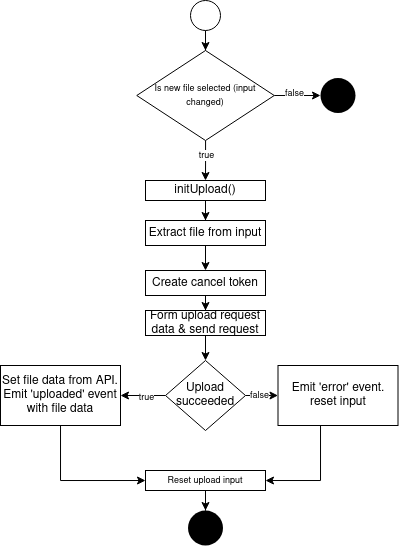

The diagram above was exported from draw.io. Its source (the exported page's mxGraphModel, read from the mxfile embedded in the PNG):
<mxGraphModel dx="1275" dy="699" grid="1" gridSize="10" guides="1" tooltips="1" connect="1" arrows="1" fold="1" page="1" pageScale="1" pageWidth="850" pageHeight="1100" math="0" shadow="0">
  <root>
    <mxCell id="0" />
    <mxCell id="1" parent="0" />
    <mxCell id="53VaCvUBfzhLU_LW4tLY-5" style="edgeStyle=orthogonalEdgeStyle;rounded=0;orthogonalLoop=1;jettySize=auto;html=1;entryX=0.5;entryY=0;entryDx=0;entryDy=0;" edge="1" parent="1" source="53VaCvUBfzhLU_LW4tLY-3" target="53VaCvUBfzhLU_LW4tLY-6">
      <mxGeometry relative="1" as="geometry">
        <mxPoint x="365" y="130" as="targetPoint" />
      </mxGeometry>
    </mxCell>
    <mxCell id="53VaCvUBfzhLU_LW4tLY-3" value="" style="ellipse;whiteSpace=wrap;html=1;aspect=fixed;" vertex="1" parent="1">
      <mxGeometry x="350" y="60" width="30" height="30" as="geometry" />
    </mxCell>
    <mxCell id="53VaCvUBfzhLU_LW4tLY-8" value="" style="edgeStyle=orthogonalEdgeStyle;rounded=0;orthogonalLoop=1;jettySize=auto;html=1;fontSize=9;" edge="1" parent="1" source="53VaCvUBfzhLU_LW4tLY-6" target="53VaCvUBfzhLU_LW4tLY-7">
      <mxGeometry relative="1" as="geometry" />
    </mxCell>
    <mxCell id="53VaCvUBfzhLU_LW4tLY-9" value="true" style="edgeLabel;html=1;align=center;verticalAlign=middle;resizable=0;points=[];fontSize=9;" vertex="1" connectable="0" parent="53VaCvUBfzhLU_LW4tLY-8">
      <mxGeometry x="-0.2475" y="1" relative="1" as="geometry">
        <mxPoint as="offset" />
      </mxGeometry>
    </mxCell>
    <mxCell id="53VaCvUBfzhLU_LW4tLY-11" value="" style="edgeStyle=orthogonalEdgeStyle;rounded=0;orthogonalLoop=1;jettySize=auto;html=1;fontSize=9;entryX=0;entryY=0.5;entryDx=0;entryDy=0;" edge="1" parent="1" source="53VaCvUBfzhLU_LW4tLY-6" target="53VaCvUBfzhLU_LW4tLY-13">
      <mxGeometry relative="1" as="geometry">
        <mxPoint x="490" y="155" as="targetPoint" />
      </mxGeometry>
    </mxCell>
    <mxCell id="53VaCvUBfzhLU_LW4tLY-12" value="false" style="edgeLabel;html=1;align=center;verticalAlign=middle;resizable=0;points=[];fontSize=9;" vertex="1" connectable="0" parent="53VaCvUBfzhLU_LW4tLY-11">
      <mxGeometry x="-0.1294" y="2" relative="1" as="geometry">
        <mxPoint as="offset" />
      </mxGeometry>
    </mxCell>
    <mxCell id="53VaCvUBfzhLU_LW4tLY-6" value="&lt;font style=&quot;font-size: 9px&quot;&gt;Is new file selected (input changed)&lt;/font&gt;" style="rhombus;whiteSpace=wrap;html=1;" vertex="1" parent="1">
      <mxGeometry x="296.25" y="110" width="137.5" height="90" as="geometry" />
    </mxCell>
    <mxCell id="53VaCvUBfzhLU_LW4tLY-15" value="" style="edgeStyle=orthogonalEdgeStyle;rounded=0;orthogonalLoop=1;jettySize=auto;html=1;fontSize=9;" edge="1" parent="1" source="53VaCvUBfzhLU_LW4tLY-7" target="53VaCvUBfzhLU_LW4tLY-14">
      <mxGeometry relative="1" as="geometry" />
    </mxCell>
    <mxCell id="53VaCvUBfzhLU_LW4tLY-7" value="initUpload()" style="whiteSpace=wrap;html=1;" vertex="1" parent="1">
      <mxGeometry x="305" y="240" width="120" height="20" as="geometry" />
    </mxCell>
    <mxCell id="53VaCvUBfzhLU_LW4tLY-13" value="" style="ellipse;whiteSpace=wrap;html=1;aspect=fixed;fontSize=9;gradientColor=none;fillColor=#0;strokeColor=#f;" vertex="1" parent="1">
      <mxGeometry x="480" y="137.5" width="35" height="35" as="geometry" />
    </mxCell>
    <mxCell id="53VaCvUBfzhLU_LW4tLY-17" value="" style="edgeStyle=orthogonalEdgeStyle;rounded=0;orthogonalLoop=1;jettySize=auto;html=1;fontSize=9;" edge="1" parent="1" source="53VaCvUBfzhLU_LW4tLY-14" target="53VaCvUBfzhLU_LW4tLY-16">
      <mxGeometry relative="1" as="geometry" />
    </mxCell>
    <mxCell id="53VaCvUBfzhLU_LW4tLY-14" value="Extract file from input" style="whiteSpace=wrap;html=1;" vertex="1" parent="1">
      <mxGeometry x="305" y="280" width="120" height="25" as="geometry" />
    </mxCell>
    <mxCell id="53VaCvUBfzhLU_LW4tLY-20" value="" style="edgeStyle=orthogonalEdgeStyle;rounded=0;orthogonalLoop=1;jettySize=auto;html=1;fontSize=9;" edge="1" parent="1" source="53VaCvUBfzhLU_LW4tLY-16" target="53VaCvUBfzhLU_LW4tLY-19">
      <mxGeometry relative="1" as="geometry" />
    </mxCell>
    <mxCell id="53VaCvUBfzhLU_LW4tLY-16" value="Create cancel token" style="whiteSpace=wrap;html=1;" vertex="1" parent="1">
      <mxGeometry x="305" y="330" width="120" height="25" as="geometry" />
    </mxCell>
    <mxCell id="53VaCvUBfzhLU_LW4tLY-22" value="" style="edgeStyle=orthogonalEdgeStyle;rounded=0;orthogonalLoop=1;jettySize=auto;html=1;fontSize=9;" edge="1" parent="1" source="53VaCvUBfzhLU_LW4tLY-19" target="53VaCvUBfzhLU_LW4tLY-21">
      <mxGeometry relative="1" as="geometry" />
    </mxCell>
    <mxCell id="53VaCvUBfzhLU_LW4tLY-19" value="Form upload request data &amp;amp; send request" style="whiteSpace=wrap;html=1;" vertex="1" parent="1">
      <mxGeometry x="305" y="370" width="120" height="25" as="geometry" />
    </mxCell>
    <mxCell id="53VaCvUBfzhLU_LW4tLY-24" value="" style="edgeStyle=orthogonalEdgeStyle;rounded=0;orthogonalLoop=1;jettySize=auto;html=1;fontSize=9;" edge="1" parent="1" source="53VaCvUBfzhLU_LW4tLY-21" target="53VaCvUBfzhLU_LW4tLY-23">
      <mxGeometry relative="1" as="geometry" />
    </mxCell>
    <mxCell id="53VaCvUBfzhLU_LW4tLY-25" value="false" style="edgeLabel;html=1;align=center;verticalAlign=middle;resizable=0;points=[];fontSize=9;" vertex="1" connectable="0" parent="53VaCvUBfzhLU_LW4tLY-24">
      <mxGeometry x="0.1825" relative="1" as="geometry">
        <mxPoint as="offset" />
      </mxGeometry>
    </mxCell>
    <mxCell id="53VaCvUBfzhLU_LW4tLY-27" value="" style="edgeStyle=orthogonalEdgeStyle;rounded=0;orthogonalLoop=1;jettySize=auto;html=1;fontSize=9;" edge="1" parent="1" source="53VaCvUBfzhLU_LW4tLY-21" target="53VaCvUBfzhLU_LW4tLY-26">
      <mxGeometry relative="1" as="geometry" />
    </mxCell>
    <mxCell id="53VaCvUBfzhLU_LW4tLY-28" value="true" style="edgeLabel;html=1;align=center;verticalAlign=middle;resizable=0;points=[];fontSize=9;" vertex="1" connectable="0" parent="53VaCvUBfzhLU_LW4tLY-27">
      <mxGeometry x="-0.1508" y="2" relative="1" as="geometry">
        <mxPoint as="offset" />
      </mxGeometry>
    </mxCell>
    <mxCell id="53VaCvUBfzhLU_LW4tLY-21" value="Upload succeeded" style="rhombus;whiteSpace=wrap;html=1;" vertex="1" parent="1">
      <mxGeometry x="325" y="420" width="80" height="70" as="geometry" />
    </mxCell>
    <mxCell id="53VaCvUBfzhLU_LW4tLY-32" style="edgeStyle=orthogonalEdgeStyle;rounded=0;orthogonalLoop=1;jettySize=auto;html=1;fontSize=9;" edge="1" parent="1" source="53VaCvUBfzhLU_LW4tLY-23" target="53VaCvUBfzhLU_LW4tLY-29">
      <mxGeometry relative="1" as="geometry">
        <mxPoint x="430" y="540" as="targetPoint" />
        <Array as="points">
          <mxPoint x="480" y="540" />
        </Array>
      </mxGeometry>
    </mxCell>
    <mxCell id="53VaCvUBfzhLU_LW4tLY-23" value="&lt;div&gt;Emit 'error' event.&lt;/div&gt;&lt;div&gt;reset input&lt;br&gt;&lt;/div&gt;" style="whiteSpace=wrap;html=1;" vertex="1" parent="1">
      <mxGeometry x="437.5" y="425" width="120" height="60" as="geometry" />
    </mxCell>
    <mxCell id="53VaCvUBfzhLU_LW4tLY-31" style="edgeStyle=orthogonalEdgeStyle;rounded=0;orthogonalLoop=1;jettySize=auto;html=1;fontSize=9;" edge="1" parent="1" source="53VaCvUBfzhLU_LW4tLY-26" target="53VaCvUBfzhLU_LW4tLY-29">
      <mxGeometry relative="1" as="geometry">
        <mxPoint x="220" y="550" as="targetPoint" />
        <Array as="points">
          <mxPoint x="220" y="540" />
        </Array>
      </mxGeometry>
    </mxCell>
    <mxCell id="53VaCvUBfzhLU_LW4tLY-26" value="&lt;div&gt;Set file data from API.&lt;/div&gt;&lt;div&gt;Emit 'uploaded' event with file data&lt;br&gt;&lt;/div&gt;" style="whiteSpace=wrap;html=1;" vertex="1" parent="1">
      <mxGeometry x="160" y="425" width="120" height="60" as="geometry" />
    </mxCell>
    <mxCell id="53VaCvUBfzhLU_LW4tLY-35" style="edgeStyle=orthogonalEdgeStyle;rounded=0;orthogonalLoop=1;jettySize=auto;html=1;entryX=0.5;entryY=0;entryDx=0;entryDy=0;fontSize=9;" edge="1" parent="1" source="53VaCvUBfzhLU_LW4tLY-29" target="53VaCvUBfzhLU_LW4tLY-34">
      <mxGeometry relative="1" as="geometry" />
    </mxCell>
    <mxCell id="53VaCvUBfzhLU_LW4tLY-29" value="Reset upload input" style="rounded=0;whiteSpace=wrap;html=1;fontSize=9;strokeColor=default;fillColor=#FFFFFF;gradientColor=none;" vertex="1" parent="1">
      <mxGeometry x="305" y="530" width="120" height="20" as="geometry" />
    </mxCell>
    <mxCell id="53VaCvUBfzhLU_LW4tLY-34" value="" style="ellipse;whiteSpace=wrap;html=1;aspect=fixed;fontSize=9;gradientColor=none;fillColor=#0;strokeColor=#f;" vertex="1" parent="1">
      <mxGeometry x="347.5" y="570" width="35" height="35" as="geometry" />
    </mxCell>
  </root>
</mxGraphModel>